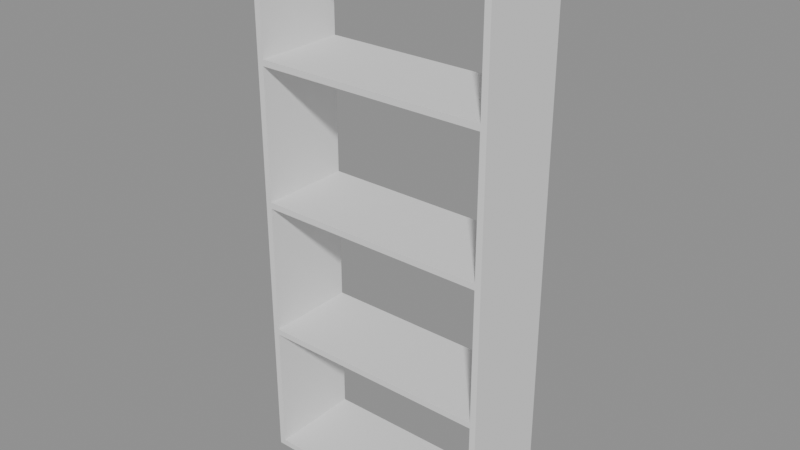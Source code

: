 # Source: p0053.blend  (saved by Blender 4.5.90; exported with 4.5.12 LTS)
import bpy
from mathutils import Matrix  # noqa: F401  (used for matrix-valued properties, if any)

bpy.ops.wm.read_factory_settings(use_empty=True)
scene = bpy.context.scene
scene.name = 'Scene'

# ---- collections
col_asset_p0053 = bpy.data.collections.new('Asset_p0053'); scene.collection.children.link(col_asset_p0053)

# ---- meshes
me_cube_002 = bpy.data.meshes.new('Cube.002')
me_cube_002.from_pydata([(-0.38, -0.15, -0.01), (-0.38, -0.15, 0.01), (-0.38, 0.15, -0.01), (-0.38, 0.15, 0.01), (0.38, -0.15, -0.01), (0.38, -0.15, 0.01), (0.38, 0.15, -0.01), (0.38, 0.15, 0.01)], [], [(0, 1, 3, 2), (2, 3, 7, 6), (6, 7, 5, 4), (4, 5, 1, 0), (2, 6, 4, 0), (7, 3, 1, 5)])
_uv = me_cube_002.uv_layers.new(name='UVMap')
_uv.uv.foreach_set('vector', [0.375, 0.0, 0.625, 0.0, 0.625, 0.25, 0.375, 0.25, 0.375, 0.25, 0.625, 0.25, 0.625, 0.5, 0.375, 0.5, 0.375, 0.5, 0.625, 0.5, 0.625, 0.75, 0.375, 0.75, 0.375, 0.75, 0.625, 0.75, 0.625, 1.0, 0.375, 1.0, 0.125, 0.5, 0.375, 0.5, 0.375, 0.75, 0.125, 0.75, 0.625, 0.5, 0.875, 0.5, 0.875, 0.75, 0.625, 0.75])
me_cube_002.update()
me_cube_003 = bpy.data.meshes.new('Cube.003')
me_cube_003.from_pydata([(-0.38, -0.15, -0.01), (-0.38, -0.15, 0.01), (-0.38, 0.15, -0.01), (-0.38, 0.15, 0.01), (0.38, -0.15, -0.01), (0.38, -0.15, 0.01), (0.38, 0.15, -0.01), (0.38, 0.15, 0.01)], [], [(0, 1, 3, 2), (2, 3, 7, 6), (6, 7, 5, 4), (4, 5, 1, 0), (2, 6, 4, 0), (7, 3, 1, 5)])
_uv = me_cube_003.uv_layers.new(name='UVMap')
_uv.uv.foreach_set('vector', [0.375, 0.0, 0.625, 0.0, 0.625, 0.25, 0.375, 0.25, 0.375, 0.25, 0.625, 0.25, 0.625, 0.5, 0.375, 0.5, 0.375, 0.5, 0.625, 0.5, 0.625, 0.75, 0.375, 0.75, 0.375, 0.75, 0.625, 0.75, 0.625, 1.0, 0.375, 1.0, 0.125, 0.5, 0.375, 0.5, 0.375, 0.75, 0.125, 0.75, 0.625, 0.5, 0.875, 0.5, 0.875, 0.75, 0.625, 0.75])
me_cube_003.update()
me_cube_004 = bpy.data.meshes.new('Cube.004')
me_cube_004.from_pydata([(-0.38, -0.15, -0.01), (-0.38, -0.15, 0.01), (-0.38, 0.15, -0.01), (-0.38, 0.15, 0.01), (0.38, -0.15, -0.01), (0.38, -0.15, 0.01), (0.38, 0.15, -0.01), (0.38, 0.15, 0.01)], [], [(0, 1, 3, 2), (2, 3, 7, 6), (6, 7, 5, 4), (4, 5, 1, 0), (2, 6, 4, 0), (7, 3, 1, 5)])
_uv = me_cube_004.uv_layers.new(name='UVMap')
_uv.uv.foreach_set('vector', [0.375, 0.0, 0.625, 0.0, 0.625, 0.25, 0.375, 0.25, 0.375, 0.25, 0.625, 0.25, 0.625, 0.5, 0.375, 0.5, 0.375, 0.5, 0.625, 0.5, 0.625, 0.75, 0.375, 0.75, 0.375, 0.75, 0.625, 0.75, 0.625, 1.0, 0.375, 1.0, 0.125, 0.5, 0.375, 0.5, 0.375, 0.75, 0.125, 0.75, 0.625, 0.5, 0.875, 0.5, 0.875, 0.75, 0.625, 0.75])
me_cube_004.update()
me_cube_005 = bpy.data.meshes.new('Cube.005')
me_cube_005.from_pydata([(-0.38, -0.15, -0.01), (-0.38, -0.15, 0.01), (-0.38, 0.15, -0.01), (-0.38, 0.15, 0.01), (0.38, -0.15, -0.01), (0.38, -0.15, 0.01), (0.38, 0.15, -0.01), (0.38, 0.15, 0.01)], [], [(0, 1, 3, 2), (2, 3, 7, 6), (6, 7, 5, 4), (4, 5, 1, 0), (2, 6, 4, 0), (7, 3, 1, 5)])
_uv = me_cube_005.uv_layers.new(name='UVMap')
_uv.uv.foreach_set('vector', [0.375, 0.0, 0.625, 0.0, 0.625, 0.25, 0.375, 0.25, 0.375, 0.25, 0.625, 0.25, 0.625, 0.5, 0.375, 0.5, 0.375, 0.5, 0.625, 0.5, 0.625, 0.75, 0.375, 0.75, 0.375, 0.75, 0.625, 0.75, 0.625, 1.0, 0.375, 1.0, 0.125, 0.5, 0.375, 0.5, 0.375, 0.75, 0.125, 0.75, 0.625, 0.5, 0.875, 0.5, 0.875, 0.75, 0.625, 0.75])
me_cube_005.update()
me_cube_006 = bpy.data.meshes.new('Cube.006')
me_cube_006.from_pydata([(-0.38, -0.15, -0.01), (-0.38, -0.15, 0.01), (-0.38, 0.15, -0.01), (-0.38, 0.15, 0.01), (0.38, -0.15, -0.01), (0.38, -0.15, 0.01), (0.38, 0.15, -0.01), (0.38, 0.15, 0.01)], [], [(0, 1, 3, 2), (2, 3, 7, 6), (6, 7, 5, 4), (4, 5, 1, 0), (2, 6, 4, 0), (7, 3, 1, 5)])
_uv = me_cube_006.uv_layers.new(name='UVMap')
_uv.uv.foreach_set('vector', [0.375, 0.0, 0.625, 0.0, 0.625, 0.25, 0.375, 0.25, 0.375, 0.25, 0.625, 0.25, 0.625, 0.5, 0.375, 0.5, 0.375, 0.5, 0.625, 0.5, 0.625, 0.75, 0.375, 0.75, 0.375, 0.75, 0.625, 0.75, 0.625, 1.0, 0.375, 1.0, 0.125, 0.5, 0.375, 0.5, 0.375, 0.75, 0.125, 0.75, 0.625, 0.5, 0.875, 0.5, 0.875, 0.75, 0.625, 0.75])
me_cube_006.update()
me_cube_001 = bpy.data.meshes.new('Cube.001')
me_cube_001.from_pydata([(-0.01, -0.15, -0.9), (-0.01, -0.15, 0.9), (-0.01, 0.15, -0.9), (-0.01, 0.15, 0.9), (0.01, -0.15, -0.9), (0.01, -0.15, 0.9), (0.01, 0.15, -0.9), (0.01, 0.15, 0.9)], [], [(0, 1, 3, 2), (2, 3, 7, 6), (6, 7, 5, 4), (4, 5, 1, 0), (2, 6, 4, 0), (7, 3, 1, 5)])
_uv = me_cube_001.uv_layers.new(name='UVMap')
_uv.uv.foreach_set('vector', [0.375, 0.0, 0.625, 0.0, 0.625, 0.25, 0.375, 0.25, 0.375, 0.25, 0.625, 0.25, 0.625, 0.5, 0.375, 0.5, 0.375, 0.5, 0.625, 0.5, 0.625, 0.75, 0.375, 0.75, 0.375, 0.75, 0.625, 0.75, 0.625, 1.0, 0.375, 1.0, 0.125, 0.5, 0.375, 0.5, 0.375, 0.75, 0.125, 0.75, 0.625, 0.5, 0.875, 0.5, 0.875, 0.75, 0.625, 0.75])
me_cube_001.update()
me_cube = bpy.data.meshes.new('Cube')
me_cube.from_pydata([(-0.01, -0.15, -0.9), (-0.01, -0.15, 0.9), (-0.01, 0.15, -0.9), (-0.01, 0.15, 0.9), (0.01, -0.15, -0.9), (0.01, -0.15, 0.9), (0.01, 0.15, -0.9), (0.01, 0.15, 0.9)], [], [(0, 1, 3, 2), (2, 3, 7, 6), (6, 7, 5, 4), (4, 5, 1, 0), (2, 6, 4, 0), (7, 3, 1, 5)])
_uv = me_cube.uv_layers.new(name='UVMap')
_uv.uv.foreach_set('vector', [0.375, 0.0, 0.625, 0.0, 0.625, 0.25, 0.375, 0.25, 0.375, 0.25, 0.625, 0.25, 0.625, 0.5, 0.375, 0.5, 0.375, 0.5, 0.625, 0.5, 0.625, 0.75, 0.375, 0.75, 0.375, 0.75, 0.625, 0.75, 0.625, 1.0, 0.375, 1.0, 0.125, 0.5, 0.375, 0.5, 0.375, 0.75, 0.125, 0.75, 0.625, 0.5, 0.875, 0.5, 0.875, 0.75, 0.625, 0.75])
me_cube.update()

# ---- objects
ob_estante_1 = bpy.data.objects.new('Estante_1', me_cube_002)
ob_estante_2 = bpy.data.objects.new('Estante_2', me_cube_003)
ob_estante_3 = bpy.data.objects.new('Estante_3', me_cube_004)
ob_estante_4 = bpy.data.objects.new('Estante_4', me_cube_005)
ob_estante_5 = bpy.data.objects.new('Estante_5', me_cube_006)
ob_panelderecho = bpy.data.objects.new('PanelDerecho', me_cube_001)
ob_panelizquierdo = bpy.data.objects.new('PanelIzquierdo', me_cube)

# ---- transforms, parenting, visibility, modifiers, constraints
ob_estante_1.location = (0.4, 0.15, 0.01)
ob_estante_2.location = (0.4, 0.15, 0.45)
ob_estante_3.location = (0.4, 0.15, 0.9)
ob_estante_4.location = (0.4, 0.15, 1.35)
ob_estante_5.location = (0.4, 0.15, 1.79)
ob_panelderecho.location = (0.79, 0.15, 0.9)
ob_panelizquierdo.location = (0.01, 0.15, 0.9)

# ---- collection membership
col_asset_p0053.objects.link(ob_estante_1)
col_asset_p0053.objects.link(ob_estante_2)
col_asset_p0053.objects.link(ob_estante_3)
col_asset_p0053.objects.link(ob_estante_4)
col_asset_p0053.objects.link(ob_estante_5)
col_asset_p0053.objects.link(ob_panelderecho)
col_asset_p0053.objects.link(ob_panelizquierdo)

# ---- scene / render settings (as saved in the file)
scene.frame_start = 1; scene.frame_end = 250; scene.frame_set(1)
scene.render.engine = 'BLENDER_EEVEE_NEXT'
bpy.context.view_layer.update()

# ---- added for rendering (the .blend has no active camera and no usable light): camera, sun + grey world if the file has none
cam_auto = bpy.data.cameras.new('AutoCamera')
cam_auto.lens = 50.0
cam_auto.sensor_width = 36.0
cam_auto.clip_end = 1000.0
ob_auto_camera = bpy.data.objects.new('AutoCamera', cam_auto)
scene.collection.objects.link(ob_auto_camera)
ob_auto_camera.location = (2.2435, -2.0622, 2.3748)
ob_auto_camera.rotation_euler = (1.09748, -7.21219e-08, 0.694738)
scene.camera = ob_auto_camera
light_auto_sun = bpy.data.lights.new('AutoSun', 'SUN')
light_auto_sun.energy = 3.0
light_auto_sun.angle = 0.0523599
ob_auto_sun = bpy.data.objects.new('AutoSun', light_auto_sun)
scene.collection.objects.link(ob_auto_sun)
ob_auto_sun.rotation_euler = (0.872665, 0.174533, 0.523599)
if scene.world is None:
    world_auto = bpy.data.worlds.new('AutoWorld')
    world_auto.color = (0.3, 0.3, 0.3)
    scene.world = world_auto
bpy.context.view_layer.update()
